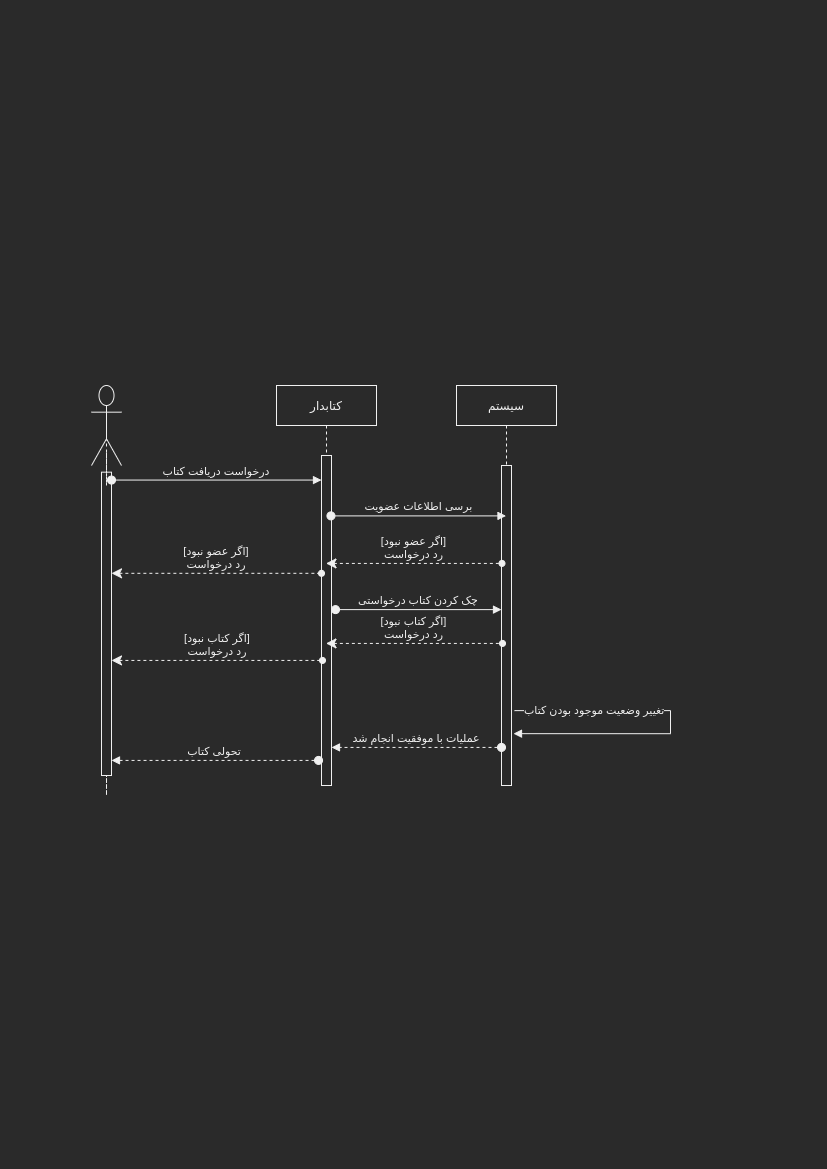

The diagram above was exported from draw.io. Its source (the exported page's mxGraphModel, read from the mxfile embedded in the PNG):
<mxGraphModel dx="1422" dy="825" grid="1" gridSize="10" guides="1" tooltips="1" connect="1" arrows="1" fold="1" page="1" pageScale="1" pageWidth="827" pageHeight="1169" math="0" shadow="0">
  <root>
    <mxCell id="0" />
    <mxCell id="1" parent="0" />
    <mxCell id="xvws08471v9RZHw57PNr-1" value="کتابدار" style="shape=umlLifeline;perimeter=lifelinePerimeter;container=1;collapsible=0;recursiveResize=0;rounded=0;shadow=0;strokeWidth=1;" parent="1" vertex="1">
      <mxGeometry x="276" y="385" width="100" height="400" as="geometry" />
    </mxCell>
    <mxCell id="xvws08471v9RZHw57PNr-2" value="" style="points=[];perimeter=orthogonalPerimeter;rounded=0;shadow=0;strokeWidth=1;" parent="xvws08471v9RZHw57PNr-1" vertex="1">
      <mxGeometry x="45" y="70" width="10" height="330" as="geometry" />
    </mxCell>
    <mxCell id="xvws08471v9RZHw57PNr-3" value="سیستم" style="shape=umlLifeline;perimeter=lifelinePerimeter;container=1;collapsible=0;recursiveResize=0;rounded=0;shadow=0;strokeWidth=1;" parent="1" vertex="1">
      <mxGeometry x="456" y="385" width="100" height="400" as="geometry" />
    </mxCell>
    <mxCell id="xvws08471v9RZHw57PNr-4" value="" style="points=[];perimeter=orthogonalPerimeter;rounded=0;shadow=0;strokeWidth=1;" parent="xvws08471v9RZHw57PNr-3" vertex="1">
      <mxGeometry x="45" y="80" width="10" height="320" as="geometry" />
    </mxCell>
    <mxCell id="fM_wzyFmI95lxLjkXG7i-6" value="تغییر وضعیت موجود بودن کتاب" style="edgeStyle=orthogonalEdgeStyle;html=1;align=left;spacingLeft=2;endArrow=block;rounded=0;entryX=1.2;entryY=0.838;exitX=1.3;exitY=0.766;exitDx=0;exitDy=0;exitPerimeter=0;entryDx=0;entryDy=0;entryPerimeter=0;" edge="1" target="xvws08471v9RZHw57PNr-4" parent="xvws08471v9RZHw57PNr-3" source="xvws08471v9RZHw57PNr-4">
      <mxGeometry x="-0.9655" relative="1" as="geometry">
        <mxPoint x="179" y="165" as="sourcePoint" />
        <Array as="points">
          <mxPoint x="214" y="325" />
          <mxPoint x="214" y="348" />
        </Array>
        <mxPoint x="184" y="185" as="targetPoint" />
        <mxPoint as="offset" />
      </mxGeometry>
    </mxCell>
    <mxCell id="xvws08471v9RZHw57PNr-9" value="" style="group" parent="1" vertex="1" connectable="0">
      <mxGeometry x="91" y="385" width="30" height="400" as="geometry" />
    </mxCell>
    <mxCell id="xvws08471v9RZHw57PNr-10" style="edgeStyle=orthogonalEdgeStyle;rounded=0;orthogonalLoop=1;jettySize=auto;html=1;exitX=0.5;exitY=0.5;exitDx=0;exitDy=0;exitPerimeter=0;endArrow=none;endFill=0;dashed=1;" parent="xvws08471v9RZHw57PNr-9" source="xvws08471v9RZHw57PNr-12" edge="1">
      <mxGeometry relative="1" as="geometry">
        <mxPoint x="15" y="400" as="targetPoint" />
      </mxGeometry>
    </mxCell>
    <mxCell id="xvws08471v9RZHw57PNr-11" value="" style="shape=umlActor;verticalLabelPosition=bottom;verticalAlign=top;html=1;outlineConnect=0;" parent="xvws08471v9RZHw57PNr-9" vertex="1">
      <mxGeometry width="30" height="80" as="geometry" />
    </mxCell>
    <mxCell id="xvws08471v9RZHw57PNr-12" value="" style="points=[];perimeter=orthogonalPerimeter;rounded=0;shadow=0;strokeWidth=1;" parent="xvws08471v9RZHw57PNr-9" vertex="1">
      <mxGeometry x="10" y="86.67" width="10" height="303.33" as="geometry" />
    </mxCell>
    <mxCell id="xvws08471v9RZHw57PNr-13" style="edgeStyle=orthogonalEdgeStyle;rounded=0;orthogonalLoop=1;jettySize=auto;html=1;exitX=0.5;exitY=0.5;exitDx=0;exitDy=0;exitPerimeter=0;endArrow=none;endFill=0;dashed=1;" parent="xvws08471v9RZHw57PNr-9" source="xvws08471v9RZHw57PNr-11" target="xvws08471v9RZHw57PNr-12" edge="1">
      <mxGeometry relative="1" as="geometry">
        <mxPoint x="55" y="506.66666666666663" as="targetPoint" />
        <mxPoint x="55" y="146.66666666666666" as="sourcePoint" />
      </mxGeometry>
    </mxCell>
    <mxCell id="xvws08471v9RZHw57PNr-14" value="درخواست دریافت کتاب" style="verticalAlign=bottom;startArrow=oval;endArrow=block;startSize=8;shadow=0;strokeWidth=1;exitX=1;exitY=0.026;exitDx=0;exitDy=0;exitPerimeter=0;" parent="1" source="xvws08471v9RZHw57PNr-12" target="xvws08471v9RZHw57PNr-2" edge="1">
      <mxGeometry relative="1" as="geometry">
        <mxPoint x="111" y="455" as="sourcePoint" />
      </mxGeometry>
    </mxCell>
    <mxCell id="xvws08471v9RZHw57PNr-18" value="برسی اطلاعات عضویت" style="verticalAlign=bottom;startArrow=oval;endArrow=block;startSize=8;shadow=0;strokeWidth=1;exitX=0.945;exitY=0.183;exitDx=0;exitDy=0;exitPerimeter=0;" parent="1" source="xvws08471v9RZHw57PNr-2" target="xvws08471v9RZHw57PNr-3" edge="1">
      <mxGeometry relative="1" as="geometry">
        <mxPoint x="121" y="464.93999999999994" as="sourcePoint" />
        <mxPoint x="401" y="484" as="targetPoint" />
      </mxGeometry>
    </mxCell>
    <mxCell id="xvws08471v9RZHw57PNr-21" value="[اگر عضو نبود]&#10;رد درخواست" style="verticalAlign=bottom;startArrow=classic;endArrow=oval;startSize=8;shadow=0;strokeWidth=1;dashed=1;endFill=1;startFill=1;entryX=0.048;entryY=0.306;entryDx=0;entryDy=0;entryPerimeter=0;" parent="1" source="xvws08471v9RZHw57PNr-1" target="xvws08471v9RZHw57PNr-4" edge="1">
      <mxGeometry relative="1" as="geometry">
        <mxPoint x="690.1700000000001" y="643.63" as="sourcePoint" />
        <mxPoint x="501" y="644" as="targetPoint" />
        <Array as="points" />
      </mxGeometry>
    </mxCell>
    <mxCell id="xvws08471v9RZHw57PNr-28" value="عملیات با موفقیت انجام شد" style="verticalAlign=bottom;startArrow=oval;endArrow=block;startSize=8;shadow=0;strokeWidth=1;exitX=0;exitY=0.881;exitDx=0;exitDy=0;exitPerimeter=0;dashed=1;" parent="1" source="xvws08471v9RZHw57PNr-4" target="xvws08471v9RZHw57PNr-2" edge="1">
      <mxGeometry relative="1" as="geometry">
        <mxPoint x="121" y="488.25333333333333" as="sourcePoint" />
        <mxPoint x="331" y="488.25333333333333" as="targetPoint" />
      </mxGeometry>
    </mxCell>
    <mxCell id="xvws08471v9RZHw57PNr-29" value="تحولی کتاب" style="verticalAlign=bottom;startArrow=oval;endArrow=block;startSize=8;shadow=0;strokeWidth=1;exitX=-0.297;exitY=0.924;exitDx=0;exitDy=0;exitPerimeter=0;dashed=1;" parent="1" source="xvws08471v9RZHw57PNr-2" target="xvws08471v9RZHw57PNr-12" edge="1">
      <mxGeometry relative="1" as="geometry">
        <mxPoint x="330.0999999999999" y="669" as="sourcePoint" />
        <mxPoint x="98" y="725" as="targetPoint" />
        <Array as="points" />
      </mxGeometry>
    </mxCell>
    <mxCell id="fM_wzyFmI95lxLjkXG7i-1" value="[اگر عضو نبود]&#10;رد درخواست" style="verticalAlign=bottom;startArrow=classic;endArrow=oval;startSize=8;shadow=0;strokeWidth=1;dashed=1;endFill=1;startFill=1;entryX=0;entryY=0.357;entryDx=0;entryDy=0;entryPerimeter=0;" edge="1" parent="1" source="xvws08471v9RZHw57PNr-12" target="xvws08471v9RZHw57PNr-2">
      <mxGeometry relative="1" as="geometry">
        <mxPoint x="335.5" y="554.56" as="sourcePoint" />
        <mxPoint x="511.48" y="554.56" as="targetPoint" />
        <Array as="points" />
      </mxGeometry>
    </mxCell>
    <mxCell id="fM_wzyFmI95lxLjkXG7i-2" value="چک کردن کتاب درخواستی" style="verticalAlign=bottom;startArrow=oval;endArrow=block;startSize=8;shadow=0;strokeWidth=1;exitX=1.4;exitY=0.467;exitDx=0;exitDy=0;exitPerimeter=0;" edge="1" parent="1" source="xvws08471v9RZHw57PNr-2" target="xvws08471v9RZHw57PNr-4">
      <mxGeometry relative="1" as="geometry">
        <mxPoint x="340.45000000000005" y="519.9000000000001" as="sourcePoint" />
        <mxPoint x="515.5" y="519.9000000000001" as="targetPoint" />
      </mxGeometry>
    </mxCell>
    <mxCell id="fM_wzyFmI95lxLjkXG7i-3" value="[اگر کتاب نبود]&#10;رد درخواست" style="verticalAlign=bottom;startArrow=classic;endArrow=oval;startSize=8;shadow=0;strokeWidth=1;dashed=1;endFill=1;startFill=1;entryX=0.1;entryY=0.556;entryDx=0;entryDy=0;entryPerimeter=0;" edge="1" parent="1" source="xvws08471v9RZHw57PNr-1" target="xvws08471v9RZHw57PNr-4">
      <mxGeometry relative="1" as="geometry">
        <mxPoint x="335.5" y="554.56" as="sourcePoint" />
        <mxPoint x="511.48" y="554.56" as="targetPoint" />
        <Array as="points" />
      </mxGeometry>
    </mxCell>
    <mxCell id="fM_wzyFmI95lxLjkXG7i-4" value="[اگر کتاب نبود]&#10;رد درخواست" style="verticalAlign=bottom;startArrow=classic;endArrow=oval;startSize=8;shadow=0;strokeWidth=1;dashed=1;endFill=1;startFill=1;entryX=0.1;entryY=0.621;entryDx=0;entryDy=0;entryPerimeter=0;" edge="1" parent="1" source="xvws08471v9RZHw57PNr-12" target="xvws08471v9RZHw57PNr-2">
      <mxGeometry relative="1" as="geometry">
        <mxPoint x="335.5" y="675.98" as="sourcePoint" />
        <mxPoint x="510" y="675.98" as="targetPoint" />
        <Array as="points" />
      </mxGeometry>
    </mxCell>
  </root>
</mxGraphModel>